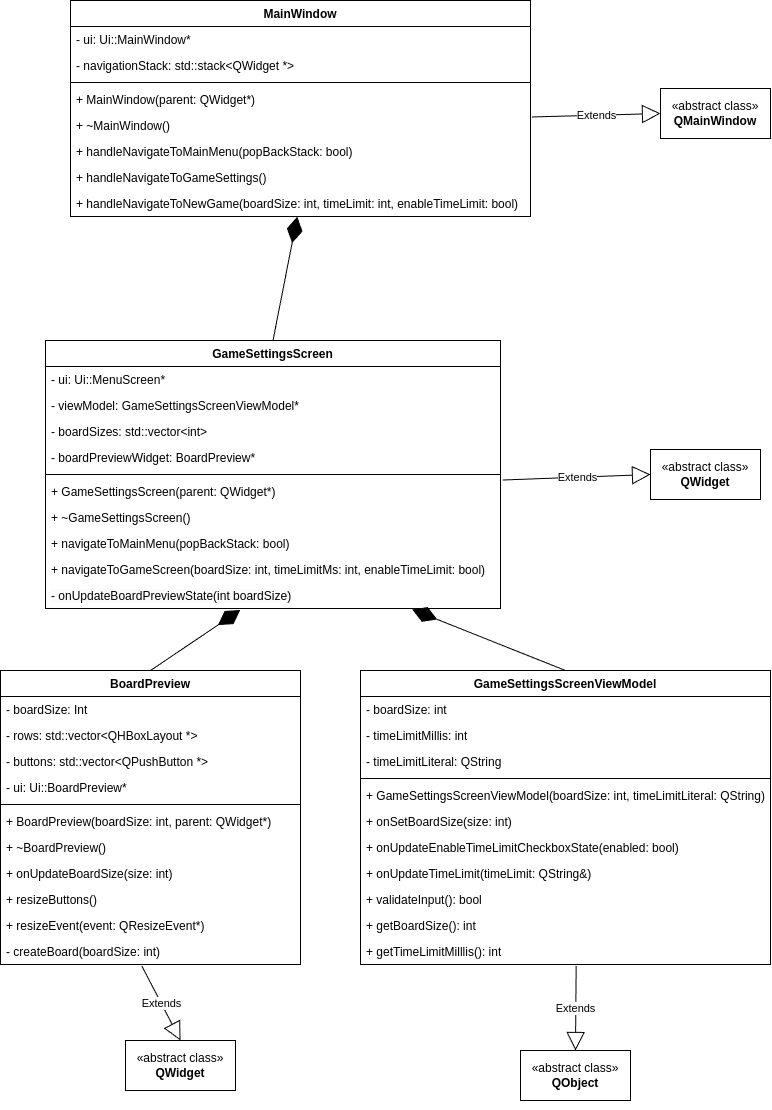

The diagram above was exported from draw.io. Its source (the exported page's mxGraphModel, read from the mxfile embedded in the PNG):
<mxGraphModel dx="3125" dy="1350" grid="1" gridSize="10" guides="1" tooltips="1" connect="1" arrows="1" fold="1" page="1" pageScale="1" pageWidth="827" pageHeight="1169" math="0" shadow="0">
  <root>
    <mxCell id="WIyWlLk6GJQsqaUBKTNV-0" />
    <mxCell id="WIyWlLk6GJQsqaUBKTNV-1" parent="WIyWlLk6GJQsqaUBKTNV-0" />
    <mxCell id="o9j1xtfnn7lAQvqg8bNV-22" value="&lt;div&gt;GameSettingsScreen&lt;/div&gt;" style="swimlane;fontStyle=1;align=center;verticalAlign=top;childLayout=stackLayout;horizontal=1;startSize=26;horizontalStack=0;resizeParent=1;resizeParentMax=0;resizeLast=0;collapsible=1;marginBottom=0;whiteSpace=wrap;html=1;" vertex="1" parent="WIyWlLk6GJQsqaUBKTNV-1">
      <mxGeometry x="-775" y="380" width="455" height="268" as="geometry">
        <mxRectangle x="-700" y="890" width="150" height="30" as="alternateBounds" />
      </mxGeometry>
    </mxCell>
    <mxCell id="o9j1xtfnn7lAQvqg8bNV-23" value="- ui: Ui::MenuScreen*" style="text;strokeColor=none;fillColor=none;align=left;verticalAlign=top;spacingLeft=4;spacingRight=4;overflow=hidden;rotatable=0;points=[[0,0.5],[1,0.5]];portConstraint=eastwest;whiteSpace=wrap;html=1;" vertex="1" parent="o9j1xtfnn7lAQvqg8bNV-22">
      <mxGeometry y="26" width="455" height="26" as="geometry" />
    </mxCell>
    <mxCell id="o9j1xtfnn7lAQvqg8bNV-33" value="- viewModel: GameSettingsScreenViewModel*" style="text;strokeColor=none;fillColor=none;align=left;verticalAlign=top;spacingLeft=4;spacingRight=4;overflow=hidden;rotatable=0;points=[[0,0.5],[1,0.5]];portConstraint=eastwest;whiteSpace=wrap;html=1;" vertex="1" parent="o9j1xtfnn7lAQvqg8bNV-22">
      <mxGeometry y="52" width="455" height="26" as="geometry" />
    </mxCell>
    <mxCell id="o9j1xtfnn7lAQvqg8bNV-32" value="- boardSizes: std::vector&amp;lt;int&amp;gt;" style="text;strokeColor=none;fillColor=none;align=left;verticalAlign=top;spacingLeft=4;spacingRight=4;overflow=hidden;rotatable=0;points=[[0,0.5],[1,0.5]];portConstraint=eastwest;whiteSpace=wrap;html=1;" vertex="1" parent="o9j1xtfnn7lAQvqg8bNV-22">
      <mxGeometry y="78" width="455" height="26" as="geometry" />
    </mxCell>
    <mxCell id="o9j1xtfnn7lAQvqg8bNV-31" value="- boardPreviewWidget: BoardPreview*" style="text;strokeColor=none;fillColor=none;align=left;verticalAlign=top;spacingLeft=4;spacingRight=4;overflow=hidden;rotatable=0;points=[[0,0.5],[1,0.5]];portConstraint=eastwest;whiteSpace=wrap;html=1;" vertex="1" parent="o9j1xtfnn7lAQvqg8bNV-22">
      <mxGeometry y="104" width="455" height="26" as="geometry" />
    </mxCell>
    <mxCell id="o9j1xtfnn7lAQvqg8bNV-24" value="" style="line;strokeWidth=1;fillColor=none;align=left;verticalAlign=middle;spacingTop=-1;spacingLeft=3;spacingRight=3;rotatable=0;labelPosition=right;points=[];portConstraint=eastwest;strokeColor=inherit;" vertex="1" parent="o9j1xtfnn7lAQvqg8bNV-22">
      <mxGeometry y="130" width="455" height="8" as="geometry" />
    </mxCell>
    <mxCell id="o9j1xtfnn7lAQvqg8bNV-25" value="+ GameSettingsScreen(parent: QWidget*)" style="text;strokeColor=none;fillColor=none;align=left;verticalAlign=top;spacingLeft=4;spacingRight=4;overflow=hidden;rotatable=0;points=[[0,0.5],[1,0.5]];portConstraint=eastwest;whiteSpace=wrap;html=1;" vertex="1" parent="o9j1xtfnn7lAQvqg8bNV-22">
      <mxGeometry y="138" width="455" height="26" as="geometry" />
    </mxCell>
    <mxCell id="o9j1xtfnn7lAQvqg8bNV-26" value="+ ~GameSettingsScreen()" style="text;strokeColor=none;fillColor=none;align=left;verticalAlign=top;spacingLeft=4;spacingRight=4;overflow=hidden;rotatable=0;points=[[0,0.5],[1,0.5]];portConstraint=eastwest;whiteSpace=wrap;html=1;" vertex="1" parent="o9j1xtfnn7lAQvqg8bNV-22">
      <mxGeometry y="164" width="455" height="26" as="geometry" />
    </mxCell>
    <mxCell id="o9j1xtfnn7lAQvqg8bNV-27" value="+ navigateToMainMenu(popBackStack: bool)&lt;span style=&quot;white-space: pre;&quot;&gt;&#09;&lt;/span&gt;" style="text;strokeColor=none;fillColor=none;align=left;verticalAlign=top;spacingLeft=4;spacingRight=4;overflow=hidden;rotatable=0;points=[[0,0.5],[1,0.5]];portConstraint=eastwest;whiteSpace=wrap;html=1;" vertex="1" parent="o9j1xtfnn7lAQvqg8bNV-22">
      <mxGeometry y="190" width="455" height="26" as="geometry" />
    </mxCell>
    <mxCell id="o9j1xtfnn7lAQvqg8bNV-28" value="+ navigateToGameScreen(boardSize: int, timeLimitMs: int, enableTimeLimit: bool)" style="text;strokeColor=none;fillColor=none;align=left;verticalAlign=top;spacingLeft=4;spacingRight=4;overflow=hidden;rotatable=0;points=[[0,0.5],[1,0.5]];portConstraint=eastwest;whiteSpace=wrap;html=1;" vertex="1" parent="o9j1xtfnn7lAQvqg8bNV-22">
      <mxGeometry y="216" width="455" height="26" as="geometry" />
    </mxCell>
    <mxCell id="CCJEEl87ZuwPchSJ_33w-1" value="&lt;span style=&quot;color: rgb(0, 0, 0); font-family: Helvetica; font-size: 12px; font-style: normal; font-variant-ligatures: normal; font-variant-caps: normal; font-weight: 400; letter-spacing: normal; orphans: 2; text-align: left; text-indent: 0px; text-transform: none; widows: 2; word-spacing: 0px; -webkit-text-stroke-width: 0px; white-space: normal; background-color: rgb(251, 251, 251); text-decoration-thickness: initial; text-decoration-style: initial; text-decoration-color: initial; display: inline !important; float: none;&quot;&gt;- onUpdateBoardPreviewState(int boardSize)&lt;/span&gt;" style="text;strokeColor=none;fillColor=none;align=left;verticalAlign=top;spacingLeft=4;spacingRight=4;overflow=hidden;rotatable=0;points=[[0,0.5],[1,0.5]];portConstraint=eastwest;whiteSpace=wrap;html=1;" vertex="1" parent="o9j1xtfnn7lAQvqg8bNV-22">
      <mxGeometry y="242" width="455" height="26" as="geometry" />
    </mxCell>
    <mxCell id="yznF6WbG4-LaRqNr0nt4-0" value="MainWindow" style="swimlane;fontStyle=1;align=center;verticalAlign=top;childLayout=stackLayout;horizontal=1;startSize=26;horizontalStack=0;resizeParent=1;resizeParentMax=0;resizeLast=0;collapsible=1;marginBottom=0;whiteSpace=wrap;html=1;" vertex="1" parent="WIyWlLk6GJQsqaUBKTNV-1">
      <mxGeometry x="-750" y="40" width="460" height="216" as="geometry">
        <mxRectangle x="-750" y="40" width="110" height="30" as="alternateBounds" />
      </mxGeometry>
    </mxCell>
    <mxCell id="yznF6WbG4-LaRqNr0nt4-1" value="- ui: Ui::MainWindow*" style="text;strokeColor=none;fillColor=none;align=left;verticalAlign=top;spacingLeft=4;spacingRight=4;overflow=hidden;rotatable=0;points=[[0,0.5],[1,0.5]];portConstraint=eastwest;whiteSpace=wrap;html=1;" vertex="1" parent="yznF6WbG4-LaRqNr0nt4-0">
      <mxGeometry y="26" width="460" height="26" as="geometry" />
    </mxCell>
    <mxCell id="yznF6WbG4-LaRqNr0nt4-2" value="- navigationStack: std::stack&amp;lt;QWidget *&amp;gt;" style="text;strokeColor=none;fillColor=none;align=left;verticalAlign=top;spacingLeft=4;spacingRight=4;overflow=hidden;rotatable=0;points=[[0,0.5],[1,0.5]];portConstraint=eastwest;whiteSpace=wrap;html=1;" vertex="1" parent="yznF6WbG4-LaRqNr0nt4-0">
      <mxGeometry y="52" width="460" height="26" as="geometry" />
    </mxCell>
    <mxCell id="yznF6WbG4-LaRqNr0nt4-3" value="" style="line;strokeWidth=1;fillColor=none;align=left;verticalAlign=middle;spacingTop=-1;spacingLeft=3;spacingRight=3;rotatable=0;labelPosition=right;points=[];portConstraint=eastwest;strokeColor=inherit;" vertex="1" parent="yznF6WbG4-LaRqNr0nt4-0">
      <mxGeometry y="78" width="460" height="8" as="geometry" />
    </mxCell>
    <mxCell id="yznF6WbG4-LaRqNr0nt4-4" value="+ MainWindow(parent: QWidget*)" style="text;strokeColor=none;fillColor=none;align=left;verticalAlign=top;spacingLeft=4;spacingRight=4;overflow=hidden;rotatable=0;points=[[0,0.5],[1,0.5]];portConstraint=eastwest;whiteSpace=wrap;html=1;" vertex="1" parent="yznF6WbG4-LaRqNr0nt4-0">
      <mxGeometry y="86" width="460" height="26" as="geometry" />
    </mxCell>
    <mxCell id="yznF6WbG4-LaRqNr0nt4-5" value="+ ~MainWindow()" style="text;strokeColor=none;fillColor=none;align=left;verticalAlign=top;spacingLeft=4;spacingRight=4;overflow=hidden;rotatable=0;points=[[0,0.5],[1,0.5]];portConstraint=eastwest;whiteSpace=wrap;html=1;" vertex="1" parent="yznF6WbG4-LaRqNr0nt4-0">
      <mxGeometry y="112" width="460" height="26" as="geometry" />
    </mxCell>
    <mxCell id="yznF6WbG4-LaRqNr0nt4-6" value="+ handleNavigateToMainMenu(popBackStack: bool)" style="text;strokeColor=none;fillColor=none;align=left;verticalAlign=top;spacingLeft=4;spacingRight=4;overflow=hidden;rotatable=0;points=[[0,0.5],[1,0.5]];portConstraint=eastwest;whiteSpace=wrap;html=1;" vertex="1" parent="yznF6WbG4-LaRqNr0nt4-0">
      <mxGeometry y="138" width="460" height="26" as="geometry" />
    </mxCell>
    <mxCell id="yznF6WbG4-LaRqNr0nt4-7" value="+ handleNavigateToGameSettings()&lt;span style=&quot;white-space: pre;&quot;&gt;&#09;&lt;/span&gt;" style="text;strokeColor=none;fillColor=none;align=left;verticalAlign=top;spacingLeft=4;spacingRight=4;overflow=hidden;rotatable=0;points=[[0,0.5],[1,0.5]];portConstraint=eastwest;whiteSpace=wrap;html=1;" vertex="1" parent="yznF6WbG4-LaRqNr0nt4-0">
      <mxGeometry y="164" width="460" height="26" as="geometry" />
    </mxCell>
    <mxCell id="yznF6WbG4-LaRqNr0nt4-8" value="+ handleNavigateToNewGame(boardSize: int, timeLimit: int, enableTimeLimit: bool)" style="text;strokeColor=none;fillColor=none;align=left;verticalAlign=top;spacingLeft=4;spacingRight=4;overflow=hidden;rotatable=0;points=[[0,0.5],[1,0.5]];portConstraint=eastwest;whiteSpace=wrap;html=1;" vertex="1" parent="yznF6WbG4-LaRqNr0nt4-0">
      <mxGeometry y="190" width="460" height="26" as="geometry" />
    </mxCell>
    <mxCell id="yznF6WbG4-LaRqNr0nt4-9" value="«abstract class»&lt;br&gt;&lt;b&gt;QMainWindow&lt;/b&gt;" style="html=1;whiteSpace=wrap;" vertex="1" parent="WIyWlLk6GJQsqaUBKTNV-1">
      <mxGeometry x="-160" y="128" width="110" height="50" as="geometry" />
    </mxCell>
    <mxCell id="yznF6WbG4-LaRqNr0nt4-10" value="Extends" style="endArrow=block;endSize=16;endFill=0;html=1;rounded=0;exitX=1.003;exitY=0.172;exitDx=0;exitDy=0;exitPerimeter=0;entryX=0;entryY=0.5;entryDx=0;entryDy=0;" edge="1" parent="WIyWlLk6GJQsqaUBKTNV-1" source="yznF6WbG4-LaRqNr0nt4-5" target="yznF6WbG4-LaRqNr0nt4-9">
      <mxGeometry width="160" relative="1" as="geometry">
        <mxPoint x="-240" y="254" as="sourcePoint" />
        <mxPoint x="-133" y="256" as="targetPoint" />
      </mxGeometry>
    </mxCell>
    <mxCell id="yznF6WbG4-LaRqNr0nt4-11" value="Extends" style="endArrow=block;endSize=16;endFill=0;html=1;rounded=0;exitX=1;exitY=0.5;exitDx=0;exitDy=0;entryX=0;entryY=0.5;entryDx=0;entryDy=0;" edge="1" parent="WIyWlLk6GJQsqaUBKTNV-1" source="o9j1xtfnn7lAQvqg8bNV-58" target="yznF6WbG4-LaRqNr0nt4-12">
      <mxGeometry width="160" relative="1" as="geometry">
        <mxPoint x="-260" y="511" as="sourcePoint" />
        <mxPoint x="-151" y="510" as="targetPoint" />
      </mxGeometry>
    </mxCell>
    <mxCell id="yznF6WbG4-LaRqNr0nt4-12" value="«abstract class»&lt;br&gt;&lt;b&gt;QWidget&lt;/b&gt;" style="html=1;whiteSpace=wrap;" vertex="1" parent="WIyWlLk6GJQsqaUBKTNV-1">
      <mxGeometry x="-170" y="489" width="110" height="50" as="geometry" />
    </mxCell>
    <mxCell id="yznF6WbG4-LaRqNr0nt4-13" value="" style="endArrow=diamondThin;endFill=1;endSize=24;html=1;rounded=0;entryX=0.493;entryY=1.006;entryDx=0;entryDy=0;entryPerimeter=0;exitX=0.5;exitY=0;exitDx=0;exitDy=0;" edge="1" parent="WIyWlLk6GJQsqaUBKTNV-1" source="o9j1xtfnn7lAQvqg8bNV-22" target="yznF6WbG4-LaRqNr0nt4-8">
      <mxGeometry width="160" relative="1" as="geometry">
        <mxPoint x="-290" y="480" as="sourcePoint" />
        <mxPoint x="-130" y="480" as="targetPoint" />
      </mxGeometry>
    </mxCell>
    <mxCell id="CCJEEl87ZuwPchSJ_33w-2" value="BoardPreview" style="swimlane;fontStyle=1;align=center;verticalAlign=top;childLayout=stackLayout;horizontal=1;startSize=26;horizontalStack=0;resizeParent=1;resizeParentMax=0;resizeLast=0;collapsible=1;marginBottom=0;whiteSpace=wrap;html=1;" vertex="1" parent="WIyWlLk6GJQsqaUBKTNV-1">
      <mxGeometry x="-820" y="710" width="300" height="294" as="geometry" />
    </mxCell>
    <mxCell id="CCJEEl87ZuwPchSJ_33w-3" value="- boardSize: Int&lt;span style=&quot;white-space: pre;&quot;&gt;&#09;&lt;/span&gt;" style="text;strokeColor=none;fillColor=none;align=left;verticalAlign=top;spacingLeft=4;spacingRight=4;overflow=hidden;rotatable=0;points=[[0,0.5],[1,0.5]];portConstraint=eastwest;whiteSpace=wrap;html=1;" vertex="1" parent="CCJEEl87ZuwPchSJ_33w-2">
      <mxGeometry y="26" width="300" height="26" as="geometry" />
    </mxCell>
    <mxCell id="CCJEEl87ZuwPchSJ_33w-8" value="- rows: std::vector&amp;lt;QHBoxLayout *&amp;gt;" style="text;strokeColor=none;fillColor=none;align=left;verticalAlign=top;spacingLeft=4;spacingRight=4;overflow=hidden;rotatable=0;points=[[0,0.5],[1,0.5]];portConstraint=eastwest;whiteSpace=wrap;html=1;" vertex="1" parent="CCJEEl87ZuwPchSJ_33w-2">
      <mxGeometry y="52" width="300" height="26" as="geometry" />
    </mxCell>
    <mxCell id="CCJEEl87ZuwPchSJ_33w-7" value="- buttons: std::vector&amp;lt;QPushButton *&amp;gt;" style="text;strokeColor=none;fillColor=none;align=left;verticalAlign=top;spacingLeft=4;spacingRight=4;overflow=hidden;rotatable=0;points=[[0,0.5],[1,0.5]];portConstraint=eastwest;whiteSpace=wrap;html=1;" vertex="1" parent="CCJEEl87ZuwPchSJ_33w-2">
      <mxGeometry y="78" width="300" height="26" as="geometry" />
    </mxCell>
    <mxCell id="CCJEEl87ZuwPchSJ_33w-6" value="- ui: Ui::BoardPreview*" style="text;strokeColor=none;fillColor=none;align=left;verticalAlign=top;spacingLeft=4;spacingRight=4;overflow=hidden;rotatable=0;points=[[0,0.5],[1,0.5]];portConstraint=eastwest;whiteSpace=wrap;html=1;" vertex="1" parent="CCJEEl87ZuwPchSJ_33w-2">
      <mxGeometry y="104" width="300" height="26" as="geometry" />
    </mxCell>
    <mxCell id="CCJEEl87ZuwPchSJ_33w-4" value="" style="line;strokeWidth=1;fillColor=none;align=left;verticalAlign=middle;spacingTop=-1;spacingLeft=3;spacingRight=3;rotatable=0;labelPosition=right;points=[];portConstraint=eastwest;strokeColor=inherit;" vertex="1" parent="CCJEEl87ZuwPchSJ_33w-2">
      <mxGeometry y="130" width="300" height="8" as="geometry" />
    </mxCell>
    <mxCell id="CCJEEl87ZuwPchSJ_33w-5" value="+ BoardPreview(boardSize: int, parent: QWidget*)" style="text;strokeColor=none;fillColor=none;align=left;verticalAlign=top;spacingLeft=4;spacingRight=4;overflow=hidden;rotatable=0;points=[[0,0.5],[1,0.5]];portConstraint=eastwest;whiteSpace=wrap;html=1;" vertex="1" parent="CCJEEl87ZuwPchSJ_33w-2">
      <mxGeometry y="138" width="300" height="26" as="geometry" />
    </mxCell>
    <mxCell id="CCJEEl87ZuwPchSJ_33w-13" value="+ ~BoardPreview()" style="text;strokeColor=none;fillColor=none;align=left;verticalAlign=top;spacingLeft=4;spacingRight=4;overflow=hidden;rotatable=0;points=[[0,0.5],[1,0.5]];portConstraint=eastwest;whiteSpace=wrap;html=1;" vertex="1" parent="CCJEEl87ZuwPchSJ_33w-2">
      <mxGeometry y="164" width="300" height="26" as="geometry" />
    </mxCell>
    <mxCell id="CCJEEl87ZuwPchSJ_33w-12" value="+ onUpdateBoardSize(size: int)" style="text;strokeColor=none;fillColor=none;align=left;verticalAlign=top;spacingLeft=4;spacingRight=4;overflow=hidden;rotatable=0;points=[[0,0.5],[1,0.5]];portConstraint=eastwest;whiteSpace=wrap;html=1;" vertex="1" parent="CCJEEl87ZuwPchSJ_33w-2">
      <mxGeometry y="190" width="300" height="26" as="geometry" />
    </mxCell>
    <mxCell id="CCJEEl87ZuwPchSJ_33w-11" value="+ resizeButtons()" style="text;strokeColor=none;fillColor=none;align=left;verticalAlign=top;spacingLeft=4;spacingRight=4;overflow=hidden;rotatable=0;points=[[0,0.5],[1,0.5]];portConstraint=eastwest;whiteSpace=wrap;html=1;" vertex="1" parent="CCJEEl87ZuwPchSJ_33w-2">
      <mxGeometry y="216" width="300" height="26" as="geometry" />
    </mxCell>
    <mxCell id="CCJEEl87ZuwPchSJ_33w-10" value="+ resizeEvent(event: QResizeEvent*)" style="text;strokeColor=none;fillColor=none;align=left;verticalAlign=top;spacingLeft=4;spacingRight=4;overflow=hidden;rotatable=0;points=[[0,0.5],[1,0.5]];portConstraint=eastwest;whiteSpace=wrap;html=1;" vertex="1" parent="CCJEEl87ZuwPchSJ_33w-2">
      <mxGeometry y="242" width="300" height="26" as="geometry" />
    </mxCell>
    <mxCell id="CCJEEl87ZuwPchSJ_33w-9" value="- createBoard(boardSize: int)" style="text;strokeColor=none;fillColor=none;align=left;verticalAlign=top;spacingLeft=4;spacingRight=4;overflow=hidden;rotatable=0;points=[[0,0.5],[1,0.5]];portConstraint=eastwest;whiteSpace=wrap;html=1;" vertex="1" parent="CCJEEl87ZuwPchSJ_33w-2">
      <mxGeometry y="268" width="300" height="26" as="geometry" />
    </mxCell>
    <mxCell id="CCJEEl87ZuwPchSJ_33w-14" value="«abstract class»&lt;br&gt;&lt;b&gt;QWidget&lt;/b&gt;" style="html=1;whiteSpace=wrap;" vertex="1" parent="WIyWlLk6GJQsqaUBKTNV-1">
      <mxGeometry x="-695" y="1080" width="110" height="50" as="geometry" />
    </mxCell>
    <mxCell id="CCJEEl87ZuwPchSJ_33w-15" value="Extends" style="endArrow=block;endSize=16;endFill=0;html=1;rounded=0;exitX=0.471;exitY=1.055;exitDx=0;exitDy=0;exitPerimeter=0;entryX=0.5;entryY=0;entryDx=0;entryDy=0;" edge="1" parent="WIyWlLk6GJQsqaUBKTNV-1" source="CCJEEl87ZuwPchSJ_33w-9" target="CCJEEl87ZuwPchSJ_33w-14">
      <mxGeometry width="160" relative="1" as="geometry">
        <mxPoint x="-680" y="700" as="sourcePoint" />
        <mxPoint x="-520" y="700" as="targetPoint" />
      </mxGeometry>
    </mxCell>
    <mxCell id="CCJEEl87ZuwPchSJ_33w-17" value="Extends" style="endArrow=block;endSize=16;endFill=0;html=1;rounded=0;exitX=1.005;exitY=0.058;exitDx=0;exitDy=0;exitPerimeter=0;entryX=0;entryY=0.5;entryDx=0;entryDy=0;" edge="1" parent="WIyWlLk6GJQsqaUBKTNV-1" source="o9j1xtfnn7lAQvqg8bNV-25" target="yznF6WbG4-LaRqNr0nt4-12">
      <mxGeometry width="160" relative="1" as="geometry">
        <mxPoint x="-190" y="530" as="sourcePoint" />
        <mxPoint x="-181" y="605" as="targetPoint" />
      </mxGeometry>
    </mxCell>
    <mxCell id="CCJEEl87ZuwPchSJ_33w-18" value="" style="endArrow=diamondThin;endFill=1;endSize=24;html=1;rounded=0;entryX=0.428;entryY=1.058;entryDx=0;entryDy=0;entryPerimeter=0;exitX=0.5;exitY=0;exitDx=0;exitDy=0;" edge="1" parent="WIyWlLk6GJQsqaUBKTNV-1" source="CCJEEl87ZuwPchSJ_33w-2" target="CCJEEl87ZuwPchSJ_33w-1">
      <mxGeometry width="160" relative="1" as="geometry">
        <mxPoint x="-560" y="850" as="sourcePoint" />
        <mxPoint x="-400" y="850" as="targetPoint" />
      </mxGeometry>
    </mxCell>
    <mxCell id="Bk0YBV3dYUJlT4YojAZi-0" value="GameSettingsScreenViewModel" style="swimlane;fontStyle=1;align=center;verticalAlign=top;childLayout=stackLayout;horizontal=1;startSize=26;horizontalStack=0;resizeParent=1;resizeParentMax=0;resizeLast=0;collapsible=1;marginBottom=0;whiteSpace=wrap;html=1;" vertex="1" parent="WIyWlLk6GJQsqaUBKTNV-1">
      <mxGeometry x="-460" y="710" width="410" height="294" as="geometry" />
    </mxCell>
    <mxCell id="Bk0YBV3dYUJlT4YojAZi-5" value="- boardSize: int&lt;span style=&quot;white-space: pre;&quot;&gt;&#09;&lt;/span&gt;" style="text;strokeColor=none;fillColor=none;align=left;verticalAlign=top;spacingLeft=4;spacingRight=4;overflow=hidden;rotatable=0;points=[[0,0.5],[1,0.5]];portConstraint=eastwest;whiteSpace=wrap;html=1;" vertex="1" parent="Bk0YBV3dYUJlT4YojAZi-0">
      <mxGeometry y="26" width="410" height="26" as="geometry" />
    </mxCell>
    <mxCell id="Bk0YBV3dYUJlT4YojAZi-4" value="- timeLimitMillis: int" style="text;strokeColor=none;fillColor=none;align=left;verticalAlign=top;spacingLeft=4;spacingRight=4;overflow=hidden;rotatable=0;points=[[0,0.5],[1,0.5]];portConstraint=eastwest;whiteSpace=wrap;html=1;" vertex="1" parent="Bk0YBV3dYUJlT4YojAZi-0">
      <mxGeometry y="52" width="410" height="26" as="geometry" />
    </mxCell>
    <mxCell id="Bk0YBV3dYUJlT4YojAZi-15" value="- timeLimitLiteral: QString" style="text;strokeColor=none;fillColor=none;align=left;verticalAlign=top;spacingLeft=4;spacingRight=4;overflow=hidden;rotatable=0;points=[[0,0.5],[1,0.5]];portConstraint=eastwest;whiteSpace=wrap;html=1;" vertex="1" parent="Bk0YBV3dYUJlT4YojAZi-0">
      <mxGeometry y="78" width="410" height="26" as="geometry" />
    </mxCell>
    <mxCell id="Bk0YBV3dYUJlT4YojAZi-2" value="" style="line;strokeWidth=1;fillColor=none;align=left;verticalAlign=middle;spacingTop=-1;spacingLeft=3;spacingRight=3;rotatable=0;labelPosition=right;points=[];portConstraint=eastwest;strokeColor=inherit;" vertex="1" parent="Bk0YBV3dYUJlT4YojAZi-0">
      <mxGeometry y="104" width="410" height="8" as="geometry" />
    </mxCell>
    <mxCell id="Bk0YBV3dYUJlT4YojAZi-6" value="+ GameSettingsScreenViewModel(boardSize: int, timeLimitLiteral: QString)" style="text;strokeColor=none;fillColor=none;align=left;verticalAlign=top;spacingLeft=4;spacingRight=4;overflow=hidden;rotatable=0;points=[[0,0.5],[1,0.5]];portConstraint=eastwest;whiteSpace=wrap;html=1;" vertex="1" parent="Bk0YBV3dYUJlT4YojAZi-0">
      <mxGeometry y="112" width="410" height="26" as="geometry" />
    </mxCell>
    <mxCell id="Bk0YBV3dYUJlT4YojAZi-8" value="+ onSetBoardSize(size: int)" style="text;strokeColor=none;fillColor=none;align=left;verticalAlign=top;spacingLeft=4;spacingRight=4;overflow=hidden;rotatable=0;points=[[0,0.5],[1,0.5]];portConstraint=eastwest;whiteSpace=wrap;html=1;" vertex="1" parent="Bk0YBV3dYUJlT4YojAZi-0">
      <mxGeometry y="138" width="410" height="26" as="geometry" />
    </mxCell>
    <mxCell id="Bk0YBV3dYUJlT4YojAZi-9" value="+ onUpdateEnableTimeLimitCheckboxState(enabled: bool)" style="text;strokeColor=none;fillColor=none;align=left;verticalAlign=top;spacingLeft=4;spacingRight=4;overflow=hidden;rotatable=0;points=[[0,0.5],[1,0.5]];portConstraint=eastwest;whiteSpace=wrap;html=1;" vertex="1" parent="Bk0YBV3dYUJlT4YojAZi-0">
      <mxGeometry y="164" width="410" height="26" as="geometry" />
    </mxCell>
    <mxCell id="Bk0YBV3dYUJlT4YojAZi-10" value="+ onUpdateTimeLimit(timeLimit: QString&amp;amp;)" style="text;strokeColor=none;fillColor=none;align=left;verticalAlign=top;spacingLeft=4;spacingRight=4;overflow=hidden;rotatable=0;points=[[0,0.5],[1,0.5]];portConstraint=eastwest;whiteSpace=wrap;html=1;" vertex="1" parent="Bk0YBV3dYUJlT4YojAZi-0">
      <mxGeometry y="190" width="410" height="26" as="geometry" />
    </mxCell>
    <mxCell id="Bk0YBV3dYUJlT4YojAZi-11" value="+ validateInput(): bool" style="text;strokeColor=none;fillColor=none;align=left;verticalAlign=top;spacingLeft=4;spacingRight=4;overflow=hidden;rotatable=0;points=[[0,0.5],[1,0.5]];portConstraint=eastwest;whiteSpace=wrap;html=1;" vertex="1" parent="Bk0YBV3dYUJlT4YojAZi-0">
      <mxGeometry y="216" width="410" height="26" as="geometry" />
    </mxCell>
    <mxCell id="Bk0YBV3dYUJlT4YojAZi-12" value="+ getBoardSize(): int" style="text;strokeColor=none;fillColor=none;align=left;verticalAlign=top;spacingLeft=4;spacingRight=4;overflow=hidden;rotatable=0;points=[[0,0.5],[1,0.5]];portConstraint=eastwest;whiteSpace=wrap;html=1;" vertex="1" parent="Bk0YBV3dYUJlT4YojAZi-0">
      <mxGeometry y="242" width="410" height="26" as="geometry" />
    </mxCell>
    <mxCell id="Bk0YBV3dYUJlT4YojAZi-13" value="+ getTimeLimitMilllis(): int" style="text;strokeColor=none;fillColor=none;align=left;verticalAlign=top;spacingLeft=4;spacingRight=4;overflow=hidden;rotatable=0;points=[[0,0.5],[1,0.5]];portConstraint=eastwest;whiteSpace=wrap;html=1;" vertex="1" parent="Bk0YBV3dYUJlT4YojAZi-0">
      <mxGeometry y="268" width="410" height="26" as="geometry" />
    </mxCell>
    <mxCell id="Bk0YBV3dYUJlT4YojAZi-16" value="" style="endArrow=diamondThin;endFill=1;endSize=24;html=1;rounded=0;entryX=0.806;entryY=1.038;entryDx=0;entryDy=0;entryPerimeter=0;exitX=0.5;exitY=0;exitDx=0;exitDy=0;" edge="1" parent="WIyWlLk6GJQsqaUBKTNV-1" source="Bk0YBV3dYUJlT4YojAZi-0" target="CCJEEl87ZuwPchSJ_33w-1">
      <mxGeometry width="160" relative="1" as="geometry">
        <mxPoint x="-310" y="800" as="sourcePoint" />
        <mxPoint x="-150" y="800" as="targetPoint" />
      </mxGeometry>
    </mxCell>
    <mxCell id="Bk0YBV3dYUJlT4YojAZi-17" value="«abstract class»&lt;br&gt;&lt;b&gt;QObject&lt;/b&gt;" style="html=1;whiteSpace=wrap;" vertex="1" parent="WIyWlLk6GJQsqaUBKTNV-1">
      <mxGeometry x="-300" y="1090" width="110" height="50" as="geometry" />
    </mxCell>
    <mxCell id="Bk0YBV3dYUJlT4YojAZi-18" value="Extends" style="endArrow=block;endSize=16;endFill=0;html=1;rounded=0;exitX=0.526;exitY=1.055;exitDx=0;exitDy=0;entryX=0.5;entryY=0;entryDx=0;entryDy=0;exitPerimeter=0;" edge="1" parent="WIyWlLk6GJQsqaUBKTNV-1" source="Bk0YBV3dYUJlT4YojAZi-13" target="Bk0YBV3dYUJlT4YojAZi-17">
      <mxGeometry width="160" relative="1" as="geometry">
        <mxPoint x="320" y="800" as="sourcePoint" />
        <mxPoint x="480" y="800" as="targetPoint" />
      </mxGeometry>
    </mxCell>
    <mxCell id="yXvXw7huKu3whBZOTmzF-0" style="edgeStyle=orthogonalEdgeStyle;rounded=0;orthogonalLoop=1;jettySize=auto;html=1;exitX=0.5;exitY=1;exitDx=0;exitDy=0;" edge="1" parent="WIyWlLk6GJQsqaUBKTNV-1" source="Bk0YBV3dYUJlT4YojAZi-17" target="Bk0YBV3dYUJlT4YojAZi-17">
      <mxGeometry relative="1" as="geometry" />
    </mxCell>
  </root>
</mxGraphModel>